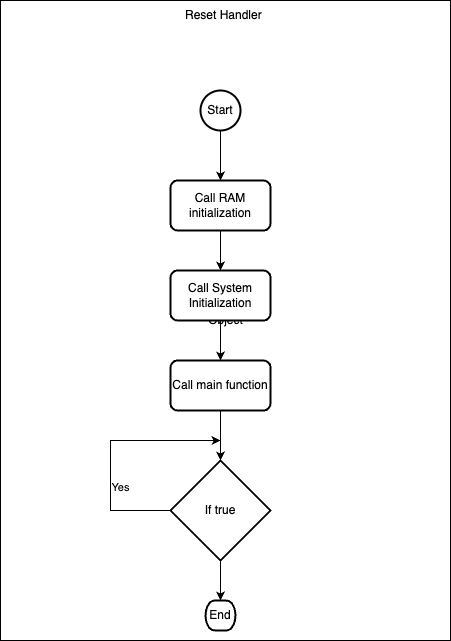

The diagram above was exported from draw.io. Its source (the exported page's mxGraphModel, read from the mxfile embedded in the PNG):
<mxGraphModel dx="1186" dy="647" grid="1" gridSize="10" guides="1" tooltips="1" connect="1" arrows="1" fold="1" page="1" pageScale="1" pageWidth="827" pageHeight="1169" math="0" shadow="0">
  <root>
    <mxCell id="0" />
    <mxCell id="1" parent="0" />
    <mxCell id="yv44lt3S79hdev07KXY5-15" value="Object" style="html=1;" vertex="1" parent="1">
      <mxGeometry x="180" y="60" width="450" height="640" as="geometry" />
    </mxCell>
    <mxCell id="yv44lt3S79hdev07KXY5-1" value="Reset Handler&amp;nbsp;" style="text;html=1;strokeColor=none;fillColor=none;align=center;verticalAlign=middle;whiteSpace=wrap;rounded=0;" vertex="1" parent="1">
      <mxGeometry x="310" y="60" width="190" height="30" as="geometry" />
    </mxCell>
    <mxCell id="yv44lt3S79hdev07KXY5-4" style="edgeStyle=orthogonalEdgeStyle;rounded=0;orthogonalLoop=1;jettySize=auto;html=1;entryX=0.5;entryY=0;entryDx=0;entryDy=0;" edge="1" parent="1" source="yv44lt3S79hdev07KXY5-2" target="yv44lt3S79hdev07KXY5-3">
      <mxGeometry relative="1" as="geometry" />
    </mxCell>
    <mxCell id="yv44lt3S79hdev07KXY5-2" value="Start" style="strokeWidth=2;html=1;shape=mxgraph.flowchart.start_2;whiteSpace=wrap;" vertex="1" parent="1">
      <mxGeometry x="380" y="150" width="40" height="40" as="geometry" />
    </mxCell>
    <mxCell id="yv44lt3S79hdev07KXY5-6" style="edgeStyle=orthogonalEdgeStyle;rounded=0;orthogonalLoop=1;jettySize=auto;html=1;entryX=0.5;entryY=0;entryDx=0;entryDy=0;" edge="1" parent="1" source="yv44lt3S79hdev07KXY5-3" target="yv44lt3S79hdev07KXY5-5">
      <mxGeometry relative="1" as="geometry" />
    </mxCell>
    <mxCell id="yv44lt3S79hdev07KXY5-3" value="Call RAM initialization" style="rounded=1;whiteSpace=wrap;html=1;absoluteArcSize=1;arcSize=14;strokeWidth=2;" vertex="1" parent="1">
      <mxGeometry x="350" y="240" width="100" height="50" as="geometry" />
    </mxCell>
    <mxCell id="yv44lt3S79hdev07KXY5-8" style="edgeStyle=orthogonalEdgeStyle;rounded=0;orthogonalLoop=1;jettySize=auto;html=1;entryX=0.5;entryY=0;entryDx=0;entryDy=0;" edge="1" parent="1" source="yv44lt3S79hdev07KXY5-5" target="yv44lt3S79hdev07KXY5-7">
      <mxGeometry relative="1" as="geometry" />
    </mxCell>
    <mxCell id="yv44lt3S79hdev07KXY5-5" value="Call System Initialization" style="rounded=1;whiteSpace=wrap;html=1;absoluteArcSize=1;arcSize=14;strokeWidth=2;" vertex="1" parent="1">
      <mxGeometry x="350" y="330" width="100" height="50" as="geometry" />
    </mxCell>
    <mxCell id="yv44lt3S79hdev07KXY5-10" style="edgeStyle=orthogonalEdgeStyle;rounded=0;orthogonalLoop=1;jettySize=auto;html=1;entryX=0.5;entryY=0;entryDx=0;entryDy=0;entryPerimeter=0;" edge="1" parent="1" source="yv44lt3S79hdev07KXY5-7" target="yv44lt3S79hdev07KXY5-9">
      <mxGeometry relative="1" as="geometry" />
    </mxCell>
    <mxCell id="yv44lt3S79hdev07KXY5-7" value="Call main function" style="rounded=1;whiteSpace=wrap;html=1;absoluteArcSize=1;arcSize=14;strokeWidth=2;" vertex="1" parent="1">
      <mxGeometry x="350" y="420" width="100" height="50" as="geometry" />
    </mxCell>
    <mxCell id="yv44lt3S79hdev07KXY5-11" style="edgeStyle=orthogonalEdgeStyle;rounded=0;orthogonalLoop=1;jettySize=auto;html=1;" edge="1" parent="1" source="yv44lt3S79hdev07KXY5-9">
      <mxGeometry relative="1" as="geometry">
        <mxPoint x="400" y="500" as="targetPoint" />
        <Array as="points">
          <mxPoint x="290" y="570" />
          <mxPoint x="290" y="500" />
        </Array>
      </mxGeometry>
    </mxCell>
    <mxCell id="yv44lt3S79hdev07KXY5-12" value="Yes" style="edgeLabel;html=1;align=center;verticalAlign=middle;resizable=0;points=[];" vertex="1" connectable="0" parent="yv44lt3S79hdev07KXY5-11">
      <mxGeometry x="-0.3047" y="-1" relative="1" as="geometry">
        <mxPoint x="9" as="offset" />
      </mxGeometry>
    </mxCell>
    <mxCell id="yv44lt3S79hdev07KXY5-14" style="edgeStyle=orthogonalEdgeStyle;rounded=0;orthogonalLoop=1;jettySize=auto;html=1;entryX=0.5;entryY=0;entryDx=0;entryDy=0;entryPerimeter=0;" edge="1" parent="1" source="yv44lt3S79hdev07KXY5-9" target="yv44lt3S79hdev07KXY5-13">
      <mxGeometry relative="1" as="geometry">
        <mxPoint x="400" y="640" as="targetPoint" />
      </mxGeometry>
    </mxCell>
    <mxCell id="yv44lt3S79hdev07KXY5-9" value="If true" style="strokeWidth=2;html=1;shape=mxgraph.flowchart.decision;whiteSpace=wrap;" vertex="1" parent="1">
      <mxGeometry x="350" y="520" width="100" height="100" as="geometry" />
    </mxCell>
    <mxCell id="yv44lt3S79hdev07KXY5-13" value="End" style="strokeWidth=2;html=1;shape=mxgraph.flowchart.terminator;whiteSpace=wrap;" vertex="1" parent="1">
      <mxGeometry x="385" y="660" width="30" height="30" as="geometry" />
    </mxCell>
  </root>
</mxGraphModel>